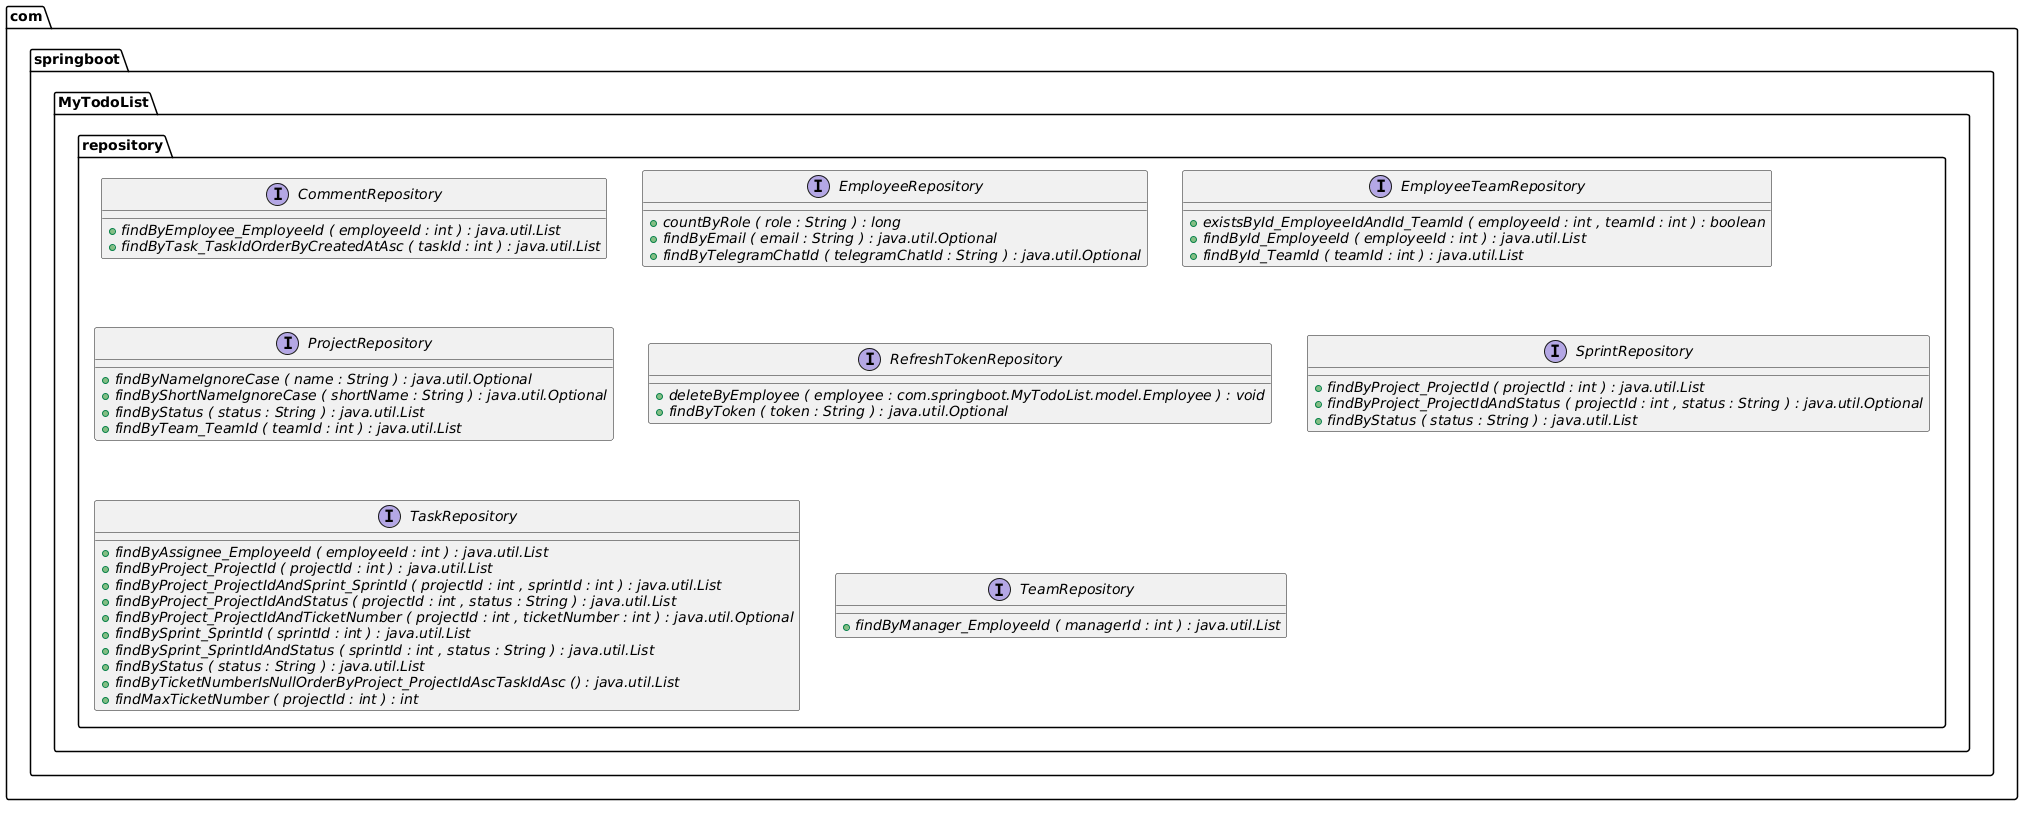

The diagram above was rendered by PlantUML. Its source (embedded in the PNG):
@startuml

interface com.springboot.MyTodoList.repository.CommentRepository {
	{method}  {abstract} +findByEmployee_EmployeeId ( employeeId : int ) : java.util.List
	{method}  {abstract} +findByTask_TaskIdOrderByCreatedAtAsc ( taskId : int ) : java.util.List
}


interface com.springboot.MyTodoList.repository.EmployeeRepository {
	{method}  {abstract} +countByRole ( role : String ) : long
	{method}  {abstract} +findByEmail ( email : String ) : java.util.Optional
	{method}  {abstract} +findByTelegramChatId ( telegramChatId : String ) : java.util.Optional
}


interface com.springboot.MyTodoList.repository.EmployeeTeamRepository {
	{method}  {abstract} +existsById_EmployeeIdAndId_TeamId ( employeeId : int , teamId : int ) : boolean
	{method}  {abstract} +findById_EmployeeId ( employeeId : int ) : java.util.List
	{method}  {abstract} +findById_TeamId ( teamId : int ) : java.util.List
}


interface com.springboot.MyTodoList.repository.ProjectRepository {
	{method}  {abstract} +findByNameIgnoreCase ( name : String ) : java.util.Optional
	{method}  {abstract} +findByShortNameIgnoreCase ( shortName : String ) : java.util.Optional
	{method}  {abstract} +findByStatus ( status : String ) : java.util.List
	{method}  {abstract} +findByTeam_TeamId ( teamId : int ) : java.util.List
}


interface com.springboot.MyTodoList.repository.RefreshTokenRepository {
	{method}  {abstract} +deleteByEmployee ( employee : com.springboot.MyTodoList.model.Employee ) : void
	{method}  {abstract} +findByToken ( token : String ) : java.util.Optional
}


interface com.springboot.MyTodoList.repository.SprintRepository {
	{method}  {abstract} +findByProject_ProjectId ( projectId : int ) : java.util.List
	{method}  {abstract} +findByProject_ProjectIdAndStatus ( projectId : int , status : String ) : java.util.Optional
	{method}  {abstract} +findByStatus ( status : String ) : java.util.List
}


interface com.springboot.MyTodoList.repository.TaskRepository {
	{method}  {abstract} +findByAssignee_EmployeeId ( employeeId : int ) : java.util.List
	{method}  {abstract} +findByProject_ProjectId ( projectId : int ) : java.util.List
	{method}  {abstract} +findByProject_ProjectIdAndSprint_SprintId ( projectId : int , sprintId : int ) : java.util.List
	{method}  {abstract} +findByProject_ProjectIdAndStatus ( projectId : int , status : String ) : java.util.List
	{method}  {abstract} +findByProject_ProjectIdAndTicketNumber ( projectId : int , ticketNumber : int ) : java.util.Optional
	{method}  {abstract} +findBySprint_SprintId ( sprintId : int ) : java.util.List
	{method}  {abstract} +findBySprint_SprintIdAndStatus ( sprintId : int , status : String ) : java.util.List
	{method}  {abstract} +findByStatus ( status : String ) : java.util.List
	{method}  {abstract} +findByTicketNumberIsNullOrderByProject_ProjectIdAscTaskIdAsc () : java.util.List
	{method}  {abstract} +findMaxTicketNumber ( projectId : int ) : int
}


interface com.springboot.MyTodoList.repository.TeamRepository {
	{method}  {abstract} +findByManager_EmployeeId ( managerId : int ) : java.util.List
}






@enduml